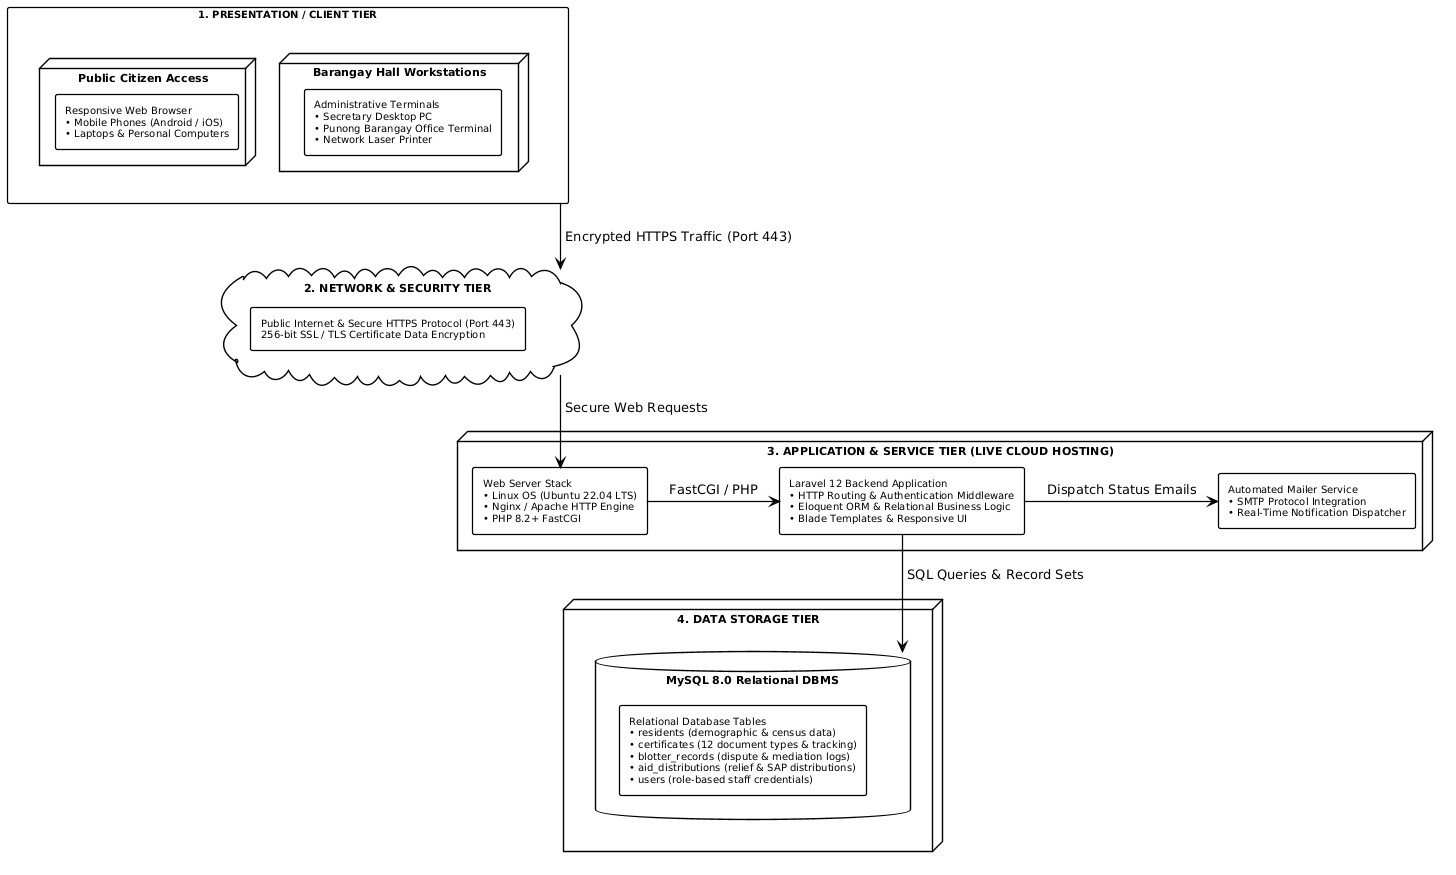

The diagram above was rendered by PlantUML. Its source (embedded in the PNG):
@startuml
skinparam defaultFontName "Segoe UI"
skinparam shadowing false
skinparam monochrome true
skinparam roundCorner 4
skinparam ArrowColor #000000
skinparam ArrowThickness 1.3
skinparam DefaultFontColor #000000


skinparam node {
    BackgroundColor #FFFFFF
    BorderColor #000000
    BorderThickness 1.4
    FontColor #000000
    FontSize 11
    FontStyle bold
}

skinparam rectangle {
    BackgroundColor #FFFFFF
    BorderColor #000000
    BorderThickness 1.3
    FontColor #000000
    FontSize 10
}

skinparam cloud {
    BackgroundColor #FFFFFF
    BorderColor #000000
    BorderThickness 1.4
    FontColor #000000
    FontSize 11
    FontStyle bold
}

skinparam database {
    BackgroundColor #FFFFFF
    BorderColor #000000
    BorderThickness 1.4
    FontColor #000000
    FontSize 11
    FontStyle bold
}

rectangle "1. PRESENTATION / CLIENT TIER" as ClientTier {
    node "Public Citizen Access" as CitizenDev {
        rectangle "Responsive Web Browser\n• Mobile Phones (Android / iOS)\n• Laptops & Personal Computers" as CitizenApp
    }
    
    node "Barangay Hall Workstations" as AdminDev {
        rectangle "Administrative Terminals\n• Secretary Desktop PC\n• Punong Barangay Office Terminal\n• Network Laser Printer" as AdminApp
    }
}

cloud "2. NETWORK & SECURITY TIER" as Internet {
    rectangle "Public Internet & Secure HTTPS Protocol (Port 443)\n256-bit SSL / TLS Certificate Data Encryption" as SecurityLayer
}

node "3. APPLICATION & SERVICE TIER (LIVE CLOUD HOSTING)" as CloudServer {
    rectangle "Web Server Stack\n• Linux OS (Ubuntu 22.04 LTS)\n• Nginx / Apache HTTP Engine\n• PHP 8.2+ FastCGI" as WebServer
    
    rectangle "Laravel 12 Backend Application\n• HTTP Routing & Authentication Middleware\n• Eloquent ORM & Relational Business Logic\n• Blade Templates & Responsive UI" as AppLayer
    
    rectangle "Automated Mailer Service\n• SMTP Protocol Integration\n• Real-Time Notification Dispatcher" as MailService
}

node "4. DATA STORAGE TIER" as DBTier {
    database "MySQL 8.0 Relational DBMS" as MySQL {
        rectangle "Relational Database Tables\n• residents (demographic & census data)\n• certificates (12 document types & tracking)\n• blotter_records (dispute & mediation logs)\n• aid_distributions (relief & SAP distributions)\n• users (role-based staff credentials)" as Tables
    }
}

ClientTier -down-> Internet : " Encrypted HTTPS Traffic (Port 443) "
Internet -down-> WebServer : " Secure Web Requests "
WebServer -right-> AppLayer : " FastCGI / PHP "
AppLayer -right-> MailService : " Dispatch Status Emails "
AppLayer -down-> MySQL : " SQL Queries & Record Sets "
@enduml